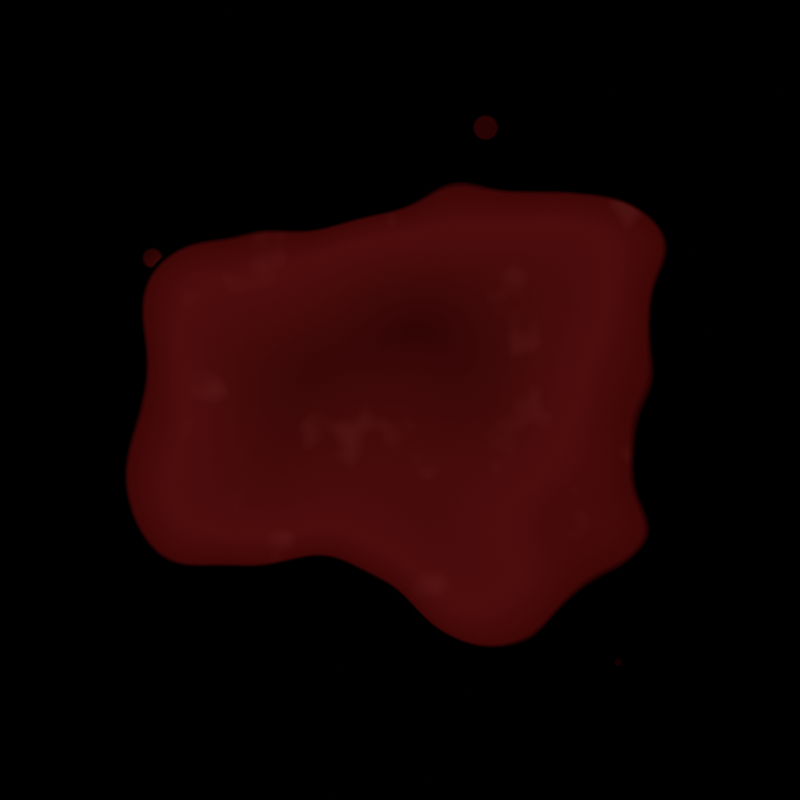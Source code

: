 # Source: vung_mau.blend  (saved by Blender 5.2.44; exported with 4.5.12 LTS)
import bpy
from mathutils import Matrix  # noqa: F401  (used for matrix-valued properties, if any)

bpy.ops.wm.read_factory_settings(use_empty=True)
scene = bpy.context.scene
scene.name = 'VungMau'

# ---- materials (node trees are filled in below, after node groups)
mat_m_vungmau = bpy.data.materials.new('M_VungMau')
mat_m_vungmau.surface_render_method = 'BLENDED'
mat_m_vungmau.blend_method = 'BLEND'

# ---- material node trees
mat_m_vungmau.use_nodes = True; mat_m_vungmau.node_tree.nodes.clear()
_N = mat_m_vungmau.node_tree.nodes; _L = mat_m_vungmau.node_tree.links
n0 = _N.new('ShaderNodeTexCoord'); n0.name = 'Texture Coordinate'; n0.location = (0, 0)
n1 = _N.new('ShaderNodeValue'); n1.name = 'HatGiong'; n1.location = (0, 0)
n1.outputs[0].default_value = 21.4
n2 = _N.new('ShaderNodeTexNoise'); n2.name = 'Noise Texture'; n2.location = (0, 0)
n2.width = 160
n2.noise_dimensions = '4D'
n2.inputs[2].default_value = 1.35
n2.inputs[3].default_value = 1.5
n2.inputs[4].default_value = 0.4
n3 = _N.new('ShaderNodeVectorMath'); n3.name = 'Vector Math'; n3.location = (0, 0)
n3.operation = 'SUBTRACT'
n3.inputs[1].default_value = (0.5, 0.5, 0.5)
n4 = _N.new('ShaderNodeVectorMath'); n4.name = 'Vector Math.001'; n4.location = (0, 0)
n4.operation = 'SCALE'
n4.inputs[3].default_value = 0.95
n5 = _N.new('ShaderNodeVectorMath'); n5.name = 'Vector Math.002'; n5.location = (0, 0)
n6 = _N.new('ShaderNodeVectorMath'); n6.name = 'Vector Math.003'; n6.location = (0, 0)
n6.operation = 'MULTIPLY'
n6.inputs[1].default_value = (0.9, 1.08, 0.0)
n7 = _N.new('ShaderNodeVectorMath'); n7.name = 'Vector Math.004'; n7.location = (0, 0)
n7.operation = 'LENGTH'
n8 = _N.new('ShaderNodeMapRange'); n8.name = 'Map Range'; n8.location = (0, 0)
n8.inputs[1].default_value = 0.6
n8.inputs[2].default_value = 0.612
n8.inputs[3].default_value = 1.0
n8.inputs[4].default_value = 0.0
n9 = _N.new('ShaderNodeTexVoronoi'); n9.name = 'Voronoi Texture'; n9.location = (0, 0)
n9.width = 160
n9.voronoi_dimensions = '4D'
n9.inputs[2].default_value = 7.0
n10 = _N.new('ShaderNodeMapRange'); n10.name = 'Map Range.001'; n10.location = (0, 0)
n10.inputs[1].default_value = 0.2
n10.inputs[2].default_value = 0.235
n10.inputs[3].default_value = 1.0
n10.inputs[4].default_value = 0.0
n11 = _N.new('ShaderNodeSeparateColor'); n11.name = 'Separate Color'; n11.location = (0, 0)
n12 = _N.new('ShaderNodeMath'); n12.name = 'Math'; n12.location = (0, 0)
n12.operation = 'GREATER_THAN'
n12.inputs[1].default_value = 0.45
n13 = _N.new('ShaderNodeMath'); n13.name = 'Math.001'; n13.location = (0, 0)
n13.operation = 'GREATER_THAN'
n13.inputs[1].default_value = 0.62
n14 = _N.new('ShaderNodeMath'); n14.name = 'Math.002'; n14.location = (0, 0)
n14.operation = 'LESS_THAN'
n14.inputs[1].default_value = 0.86
n15 = _N.new('ShaderNodeMath'); n15.name = 'Math.003'; n15.location = (0, 0)
n15.operation = 'MULTIPLY'
n16 = _N.new('ShaderNodeMath'); n16.name = 'Math.004'; n16.location = (0, 0)
n16.operation = 'MULTIPLY'
n17 = _N.new('ShaderNodeMath'); n17.name = 'Math.005'; n17.location = (0, 0)
n17.operation = 'MULTIPLY'
n18 = _N.new('ShaderNodeMath'); n18.name = 'Alpha'; n18.location = (0, 0)
n18.operation = 'MAXIMUM'
n19 = _N.new('ShaderNodeValToRGB'); n19.name = 'Color Ramp'; n19.location = (0, 0)
while len(n19.color_ramp.elements) > 1: n19.color_ramp.elements.remove(n19.color_ramp.elements[-1])
n19.color_ramp.elements[0].position = 0.0; n19.color_ramp.elements[0].color = (0.03, 0.0015, 0.0015, 1.0)
_e = n19.color_ramp.elements.new(0.5); _e.color = (0.075, 0.004, 0.004, 1.0)
_e = n19.color_ramp.elements.new(0.6); _e.color = (0.05, 0.002, 0.002, 1.0)
_e = n19.color_ramp.elements.new(0.66); _e.color = (0.022, 0.001, 0.001, 1.0)
n20 = _N.new('ShaderNodeTexNoise'); n20.name = 'Noise Texture.001'; n20.location = (0, 0)
n20.width = 160
n20.noise_dimensions = '4D'
n21 = _N.new('ShaderNodeMapRange'); n21.name = 'Map Range.002'; n21.location = (0, 0)
n21.inputs[1].default_value = 0.6
n21.inputs[2].default_value = 0.72
n21.inputs[4].default_value = 0.07
n22 = _N.new('ShaderNodeMath'); n22.name = 'Math.006'; n22.location = (0, 0)
n22.operation = 'MULTIPLY'
n23 = _N.new('ShaderNodeMix'); n23.name = 'Mix'; n23.location = (0, 0)
n23.data_type = 'RGBA'
n23.blend_type = 'ADD'
n23.inputs[7].default_value = (0.3, 0.06, 0.05, 1.0)
n24 = _N.new('ShaderNodeEmission'); n24.name = 'Emission'; n24.location = (0, 0)
n25 = _N.new('ShaderNodeBsdfTransparent'); n25.name = 'Transparent BSDF'; n25.location = (0, 0)
n26 = _N.new('ShaderNodeMixShader'); n26.name = 'Mix Shader'; n26.location = (0, 0)
n27 = _N.new('ShaderNodeOutputMaterial'); n27.name = 'Material Output'; n27.location = (0, 0)
n28 = _N.new('ShaderNodeVectorMath'); n28.name = 'Vector Math.005'; n28.location = (0, 0)
n28.operation = 'LENGTH'
n29 = _N.new('ShaderNodeMath'); n29.name = 'MatNaTron'; n29.location = (0, 0)
n29.operation = 'LESS_THAN'
n29.inputs[1].default_value = 0.94
n30 = _N.new('ShaderNodeMath'); n30.name = 'Math.007'; n30.location = (0, 0)
n30.operation = 'MULTIPLY'
_L.new(n0.outputs[3], n2.inputs[0])
_L.new(n1.outputs[0], n2.inputs[1])
_L.new(n2.outputs[1], n3.inputs[0])
_L.new(n3.outputs[0], n4.inputs[0])
_L.new(n0.outputs[3], n5.inputs[0])
_L.new(n4.outputs[0], n5.inputs[1])
_L.new(n5.outputs[0], n6.inputs[0])
_L.new(n6.outputs[0], n7.inputs[0])
_L.new(n7.outputs[1], n8.inputs[0])
_L.new(n0.outputs[3], n9.inputs[0])
_L.new(n1.outputs[0], n9.inputs[1])
_L.new(n9.outputs[0], n10.inputs[0])
_L.new(n9.outputs[1], n11.inputs[0])
_L.new(n11.outputs[0], n12.inputs[0])
_L.new(n7.outputs[1], n13.inputs[0])
_L.new(n7.outputs[1], n14.inputs[0])
_L.new(n10.outputs[0], n15.inputs[0])
_L.new(n12.outputs[0], n15.inputs[1])
_L.new(n15.outputs[0], n16.inputs[0])
_L.new(n13.outputs[0], n16.inputs[1])
_L.new(n16.outputs[0], n17.inputs[0])
_L.new(n14.outputs[0], n17.inputs[1])
_L.new(n8.outputs[0], n18.inputs[0])
_L.new(n17.outputs[0], n18.inputs[1])
_L.new(n7.outputs[1], n19.inputs[0])
_L.new(n0.outputs[3], n20.inputs[0])
_L.new(n1.outputs[0], n20.inputs[1])
_L.new(n20.outputs[0], n21.inputs[0])
_L.new(n21.outputs[0], n22.inputs[0])
_L.new(n8.outputs[0], n22.inputs[1])
_L.new(n22.outputs[0], n23.inputs[0])
_L.new(n19.outputs[0], n23.inputs[6])
_L.new(n23.outputs[2], n24.inputs[0])
_L.new(n25.outputs[0], n26.inputs[1])
_L.new(n24.outputs[0], n26.inputs[2])
_L.new(n26.outputs[0], n27.inputs[0])
_L.new(n0.outputs[3], n28.inputs[0])
_L.new(n28.outputs[1], n29.inputs[0])
_L.new(n18.outputs[0], n30.inputs[0])
_L.new(n29.outputs[0], n30.inputs[1])
_L.new(n30.outputs[0], n26.inputs[0])
n27.is_active_output = True

# ---- cameras
cam_cammau = bpy.data.cameras.new('CamMau')
cam_cammau.type = 'ORTHO'
cam_cammau.ortho_scale = 2.0

# ---- meshes
me_plane = bpy.data.meshes.new('Plane')
me_plane.from_pydata([(-1.0, -1.0, 0.0), (1.0, -1.0, 0.0), (-1.0, 1.0, 0.0), (1.0, 1.0, 0.0)], [], [(0, 1, 3, 2)])
_uv = me_plane.uv_layers.new(name='UVMap')
_uv.uv.foreach_set('vector', [0.0, 0.0, 1.0, 0.0, 1.0, 1.0, 0.0, 1.0])
me_plane.materials.append(mat_m_vungmau)
me_plane.update()

# ---- objects
ob_cammau = bpy.data.objects.new('CamMau', cam_cammau)
ob_vungmau = bpy.data.objects.new('VungMau', me_plane)

# ---- transforms, parenting, visibility, modifiers, constraints
ob_cammau.location = (0.0, 0.0, 5.0)
ob_vungmau.location = (0.0, 0.0, 0.0)

# ---- collection membership
scene.collection.objects.link(ob_cammau)
scene.collection.objects.link(ob_vungmau)

# ---- scene / render settings (as saved in the file)
scene.camera = ob_cammau
scene.frame_start = 1; scene.frame_end = 250; scene.frame_set(1)
scene.render.engine = 'BLENDER_EEVEE_NEXT'
scene.render.image_settings.exr_codec = 'NONE'
scene.render.resolution_x = 512
scene.render.resolution_y = 512
scene.render.filter_size = 0.6
scene.render.film_transparent = True
scene.render.use_compositing = False
scene.render.use_bake_clear = False
scene.render.bake_margin = 0
scene.render.bake_bias = 0.0
scene.render.bake_samples = 0
scene.render.simplify_subdivision_render = 0
scene.render.simplify_child_particles_render = 0.0
scene.render.compositor_device = 'GPU'
scene.eevee.use_volume_custom_range = False
scene.eevee.gtao_distance = 0.0
scene.eevee.use_fast_gi = False
scene.eevee.fast_gi_thickness_near = 0.1
scene.eevee.fast_gi_thickness_far = 0.0
scene.eevee.ray_tracing_options.screen_trace_thickness = 0.1
scene.view_settings.view_transform = 'Standard'
bpy.context.view_layer.update()
